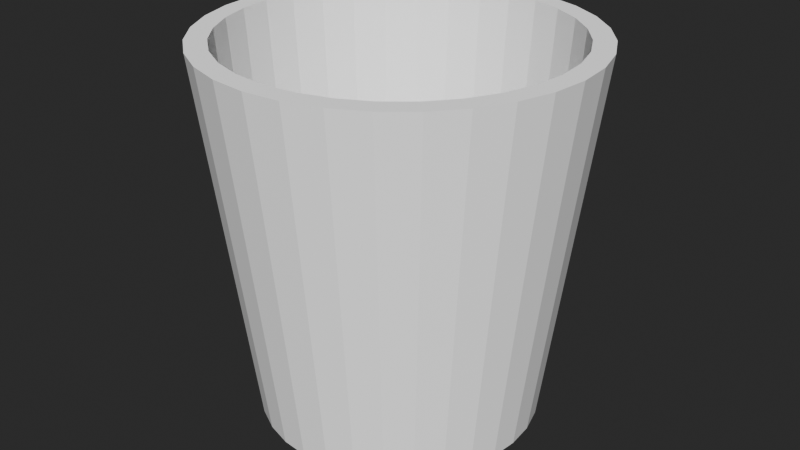 # Source: bucket.blend  (saved by Blender 4.4.30; exported with 4.5.12 LTS)
import bpy
from mathutils import Matrix  # noqa: F401  (used for matrix-valued properties, if any)

bpy.ops.wm.read_factory_settings(use_empty=True)
scene = bpy.context.scene
scene.name = 'Scene'

# ---- collections
col_collection = bpy.data.collections.new('Collection'); scene.collection.children.link(col_collection)

# ---- world
world_world = bpy.data.worlds.new('World'); scene.world = world_world
world_world.use_nodes = True; world_world.node_tree.nodes.clear()
_N = world_world.node_tree.nodes; _L = world_world.node_tree.links
n0 = _N.new('ShaderNodeOutputWorld'); n0.name = 'World Output'; n0.location = (300, 300)
n1 = _N.new('ShaderNodeBackground'); n1.name = 'Background'; n1.location = (10, 300)
n1.inputs[0].default_value = (0.05088, 0.05088, 0.05088, 1.0)
_L.new(n1.outputs[0], n0.inputs[0])
n0.is_active_output = True
world_world.color = (0.05088, 0.05088, 0.05088)
world_world.sun_shadow_jitter_overblur = 0.0

# ---- meshes
me_cylinder = bpy.data.meshes.new('Cylinder')
me_cylinder.from_pydata([(3.036e-09, 0.7493, -1.0), (0.0, 0.8887, 1.0), (0.1462, 0.7349, -1.0), (0.1734, 0.8716, 1.0), (0.2867, 0.6922, -1.0), (0.3401, 0.821, 1.0), (0.4163, 0.623, -1.0), (0.4937, 0.7389, 1.0), (0.5298, 0.5298, -1.0), (0.6284, 0.6284, 1.0), (0.623, 0.4163, -1.0), (0.7389, 0.4937, 1.0), (0.6922, 0.2867, -1.0), (0.821, 0.3401, 1.0), (0.7349, 0.1462, -1.0), (0.8716, 0.1734, 1.0), (0.7493, 3.736e-09, -1.0), (0.8887, 0.0, 1.0), (0.7349, -0.1462, -1.0), (0.8716, -0.1734, 1.0), (0.6922, -0.2867, -1.0), (0.821, -0.3401, 1.0), (0.623, -0.4163, -1.0), (0.7389, -0.4937, 1.0), (0.5298, -0.5298, -1.0), (0.6284, -0.6284, 1.0), (0.4163, -0.623, -1.0), (0.4937, -0.7389, 1.0), (0.2867, -0.6922, -1.0), (0.3401, -0.821, 1.0), (0.1462, -0.7349, -1.0), (0.1734, -0.8716, 1.0), (3.036e-09, -0.7493, -1.0), (0.0, -0.8887, 1.0), (-0.1462, -0.7349, -1.0), (-0.1734, -0.8716, 1.0), (-0.2867, -0.6922, -1.0), (-0.3401, -0.821, 1.0), (-0.4163, -0.623, -1.0), (-0.4937, -0.7389, 1.0), (-0.5298, -0.5298, -1.0), (-0.6284, -0.6284, 1.0), (-0.623, -0.4163, -1.0), (-0.7389, -0.4937, 1.0), (-0.6922, -0.2867, -1.0), (-0.821, -0.3401, 1.0), (-0.7349, -0.1462, -1.0), (-0.8716, -0.1734, 1.0), (-0.7493, 3.736e-09, -1.0), (-0.8887, 0.0, 1.0), (-0.7349, 0.1462, -1.0), (-0.8716, 0.1734, 1.0), (-0.6922, 0.2867, -1.0), (-0.821, 0.3401, 1.0), (-0.623, 0.4163, -1.0), (-0.7389, 0.4937, 1.0), (-0.5298, 0.5298, -1.0), (-0.6284, 0.6284, 1.0), (-0.4163, 0.623, -1.0), (-0.4937, 0.7389, 1.0), (-0.2867, 0.6922, -1.0), (-0.3401, 0.821, 1.0), (-0.1462, 0.7349, -1.0), (-0.1734, 0.8716, 1.0), (0.1951, 0.9808, 1.0), (0.0, 1.0, 1.0), (0.3827, 0.9239, 1.0), (0.5556, 0.8315, 1.0), (0.7071, 0.7071, 1.0), (0.8315, 0.5556, 1.0), (0.9239, 0.3827, 1.0), (0.9808, 0.1951, 1.0), (1.0, 0.0, 1.0), (0.9808, -0.1951, 1.0), (0.9239, -0.3827, 1.0), (0.8315, -0.5556, 1.0), (0.7071, -0.7071, 1.0), (0.5556, -0.8315, 1.0), (0.3827, -0.9239, 1.0), (0.1951, -0.9808, 1.0), (0.0, -1.0, 1.0), (-0.1951, -0.9808, 1.0), (-0.3827, -0.9239, 1.0), (-0.5556, -0.8315, 1.0), (-0.7071, -0.7071, 1.0), (-0.8315, -0.5556, 1.0), (-0.9239, -0.3827, 1.0), (-0.9808, -0.1951, 1.0), (-1.0, 0.0, 1.0), (-0.9808, 0.1951, 1.0), (-0.9239, 0.3827, 1.0), (-0.8315, 0.5556, 1.0), (-0.7071, 0.7071, 1.0), (-0.5556, 0.8315, 1.0), (-0.3827, 0.9239, 1.0), (-0.1951, 0.9808, 1.0), (0.151, 0.7592, -0.5864), (2.127e-08, 0.7741, -0.5864), (0.2962, 0.7151, -0.5864), (0.43, 0.6436, -0.5864), (0.5473, 0.5473, -0.5864), (0.6436, 0.43, -0.5864), (0.7151, 0.2962, -0.5864), (0.7592, 0.151, -0.5864), (0.7741, -7.206e-10, -0.5864), (0.7592, -0.151, -0.5864), (0.7151, -0.2962, -0.5864), (0.6436, -0.43, -0.5864), (0.5473, -0.5473, -0.5864), (0.43, -0.6436, -0.5864), (0.2962, -0.7151, -0.5864), (0.151, -0.7592, -0.5864), (2.127e-08, -0.7741, -0.5864), (-0.151, -0.7592, -0.5864), (-0.2962, -0.7151, -0.5864), (-0.43, -0.6436, -0.5864), (-0.5473, -0.5473, -0.5864), (-0.6436, -0.43, -0.5864), (-0.7151, -0.2962, -0.5864), (-0.7592, -0.151, -0.5864), (-0.7741, -7.206e-10, -0.5864), (-0.7592, 0.151, -0.5864), (-0.7151, 0.2962, -0.5864), (-0.6436, 0.43, -0.5864), (-0.5473, 0.5473, -0.5864), (-0.43, 0.6436, -0.5864), (-0.2962, 0.7151, -0.5864), (-0.151, 0.7592, -0.5864)], [], [(0, 65, 64, 2), (2, 64, 66, 4), (4, 66, 67, 6), (6, 67, 68, 8), (8, 68, 69, 10), (10, 69, 70, 12), (12, 70, 71, 14), (14, 71, 72, 16), (16, 72, 73, 18), (18, 73, 74, 20), (20, 74, 75, 22), (22, 75, 76, 24), (24, 76, 77, 26), (26, 77, 78, 28), (28, 78, 79, 30), (30, 79, 80, 32), (32, 80, 81, 34), (34, 81, 82, 36), (36, 82, 83, 38), (38, 83, 84, 40), (40, 84, 85, 42), (42, 85, 86, 44), (44, 86, 87, 46), (46, 87, 88, 48), (48, 88, 89, 50), (50, 89, 90, 52), (52, 90, 91, 54), (54, 91, 92, 56), (56, 92, 93, 58), (58, 93, 94, 60), (45, 43, 117, 118), (60, 94, 95, 62), (62, 95, 65, 0), (0, 2, 4, 6, 8, 10, 12, 14, 16, 18, 20, 22, 24, 26, 28, 30, 32, 34, 36, 38, 40, 42, 44, 46, 48, 50, 52, 54, 56, 58, 60, 62), (1, 3, 64, 65), (3, 5, 66, 64), (5, 7, 67, 66), (7, 9, 68, 67), (9, 11, 69, 68), (11, 13, 70, 69), (13, 15, 71, 70), (15, 17, 72, 71), (17, 19, 73, 72), (19, 21, 74, 73), (21, 23, 75, 74), (23, 25, 76, 75), (25, 27, 77, 76), (27, 29, 78, 77), (29, 31, 79, 78), (31, 33, 80, 79), (33, 35, 81, 80), (35, 37, 82, 81), (37, 39, 83, 82), (39, 41, 84, 83), (41, 43, 85, 84), (43, 45, 86, 85), (45, 47, 87, 86), (47, 49, 88, 87), (49, 51, 89, 88), (51, 53, 90, 89), (53, 55, 91, 90), (55, 57, 92, 91), (57, 59, 93, 92), (59, 61, 94, 93), (61, 63, 95, 94), (63, 1, 65, 95), (96, 97, 127, 126, 125, 124, 123, 122, 121, 120, 119, 118, 117, 116, 115, 114, 113, 112, 111, 110, 109, 108, 107, 106, 105, 104, 103, 102, 101, 100, 99, 98), (19, 17, 104, 105), (47, 45, 118, 119), (21, 19, 105, 106), (49, 47, 119, 120), (23, 21, 106, 107), (51, 49, 120, 121), (25, 23, 107, 108), (53, 51, 121, 122), (27, 25, 108, 109), (55, 53, 122, 123), (29, 27, 109, 110), (3, 1, 97, 96), (57, 55, 123, 124), (31, 29, 110, 111), (5, 3, 96, 98), (59, 57, 124, 125), (33, 31, 111, 112), (7, 5, 98, 99), (61, 59, 125, 126), (35, 33, 112, 113), (9, 7, 99, 100), (63, 61, 126, 127), (37, 35, 113, 114), (11, 9, 100, 101), (1, 63, 127, 97), (39, 37, 114, 115), (13, 11, 101, 102), (41, 39, 115, 116), (15, 13, 102, 103), (43, 41, 116, 117), (17, 15, 103, 104)])
_uv = me_cylinder.uv_layers.new(name='UVMap')
_uv.uv.foreach_set('vector', [1.0, 0.5, 1.0, 1.0, 0.9688, 1.0, 0.9688, 0.5, 0.9688, 0.5, 0.9688, 1.0, 0.9375, 1.0, 0.9375, 0.5, 0.9375, 0.5, 0.9375, 1.0, 0.9062, 1.0, 0.9062, 0.5, 0.9062, 0.5, 0.9062, 1.0, 0.875, 1.0, 0.875, 0.5, 0.875, 0.5, 0.875, 1.0, 0.8438, 1.0, 0.8438, 0.5, 0.8438, 0.5, 0.8438, 1.0, 0.8125, 1.0, 0.8125, 0.5, 0.8125, 0.5, 0.8125, 1.0, 0.7812, 1.0, 0.7812, 0.5, 0.7812, 0.5, 0.7812, 1.0, 0.75, 1.0, 0.75, 0.5, 0.75, 0.5, 0.75, 1.0, 0.7188, 1.0, 0.7188, 0.5, 0.7188, 0.5, 0.7188, 1.0, 0.6875, 1.0, 0.6875, 0.5, 0.6875, 0.5, 0.6875, 1.0, 0.6562, 1.0, 0.6562, 0.5, 0.6562, 0.5, 0.6562, 1.0, 0.625, 1.0, 0.625, 0.5, 0.625, 0.5, 0.625, 1.0, 0.5938, 1.0, 0.5938, 0.5, 0.5938, 0.5, 0.5938, 1.0, 0.5625, 1.0, 0.5625, 0.5, 0.5625, 0.5, 0.5625, 1.0, 0.5312, 1.0, 0.5312, 0.5, 0.5312, 0.5, 0.5312, 1.0, 0.5, 1.0, 0.5, 0.5, 0.5, 0.5, 0.5, 1.0, 0.4688, 1.0, 0.4688, 0.5, 0.4688, 0.5, 0.4688, 1.0, 0.4375, 1.0, 0.4375, 0.5, 0.4375, 0.5, 0.4375, 1.0, 0.4062, 1.0, 0.4062, 0.5, 0.4062, 0.5, 0.4062, 1.0, 0.375, 1.0, 0.375, 0.5, 0.375, 0.5, 0.375, 1.0, 0.3438, 1.0, 0.3438, 0.5, 0.3438, 0.5, 0.3438, 1.0, 0.3125, 1.0, 0.3125, 0.5, 0.3125, 0.5, 0.3125, 1.0, 0.2812, 1.0, 0.2812, 0.5, 0.2812, 0.5, 0.2812, 1.0, 0.25, 1.0, 0.25, 0.5, 0.25, 0.5, 0.25, 1.0, 0.2188, 1.0, 0.2188, 0.5, 0.2188, 0.5, 0.2188, 1.0, 0.1875, 1.0, 0.1875, 0.5, 0.1875, 0.5, 0.1875, 1.0, 0.1562, 1.0, 0.1562, 0.5, 0.1562, 0.5, 0.1562, 1.0, 0.125, 1.0, 0.125, 0.5, 0.125, 0.5, 0.125, 1.0, 0.09375, 1.0, 0.09375, 0.5, 0.09375, 0.5, 0.09375, 1.0, 0.0625, 1.0, 0.0625, 0.5, 0.05295, 0.1684, 0.07266, 0.1315, 0.07266, 0.1315, 0.05295, 0.1684, 0.0625, 0.5, 0.0625, 1.0, 0.03125, 1.0, 0.03125, 0.5, 0.03125, 0.5, 0.03125, 1.0, 0.0, 1.0, 0.0, 0.5, 0.75, 0.49, 0.7968, 0.4854, 0.8418, 0.4717, 0.8833, 0.4496, 0.9197, 0.4197, 0.9496, 0.3833, 0.9717, 0.3418, 0.9854, 0.2968, 0.99, 0.25, 0.9854, 0.2032, 0.9717, 0.1582, 0.9496, 0.1167, 0.9197, 0.08029, 0.8833, 0.05045, 0.8418, 0.02827, 0.7968, 0.01461, 0.75, 0.01, 0.7032, 0.01461, 0.6582, 0.02827, 0.6167, 0.05045, 0.5803, 0.08029, 0.5504, 0.1167, 0.5283, 0.1582, 0.5146, 0.2032, 0.51, 0.25, 0.5146, 0.2968, 0.5283, 0.3418, 0.5504, 0.3833, 0.5803, 0.4197, 0.6167, 0.4496, 0.6582, 0.4717, 0.7032, 0.4854, 0.25, 0.4633, 0.2916, 0.4592, 0.2968, 0.4854, 0.25, 0.49, 0.2916, 0.4592, 0.3316, 0.447, 0.3418, 0.4717, 0.2968, 0.4854, 0.3316, 0.447, 0.3685, 0.4273, 0.3833, 0.4496, 0.3418, 0.4717, 0.3685, 0.4273, 0.4008, 0.4008, 0.4197, 0.4197, 0.3833, 0.4496, 0.4008, 0.4008, 0.4273, 0.3685, 0.4496, 0.3833, 0.4197, 0.4197, 0.4273, 0.3685, 0.447, 0.3316, 0.4717, 0.3418, 0.4496, 0.3833, 0.447, 0.3316, 0.4592, 0.2916, 0.4854, 0.2968, 0.4717, 0.3418, 0.4592, 0.2916, 0.4633, 0.25, 0.49, 0.25, 0.4854, 0.2968, 0.4633, 0.25, 0.4592, 0.2084, 0.4854, 0.2032, 0.49, 0.25, 0.4592, 0.2084, 0.447, 0.1684, 0.4717, 0.1582, 0.4854, 0.2032, 0.447, 0.1684, 0.4273, 0.1315, 0.4496, 0.1167, 0.4717, 0.1582, 0.4273, 0.1315, 0.4008, 0.09919, 0.4197, 0.08029, 0.4496, 0.1167, 0.4008, 0.09919, 0.3685, 0.07266, 0.3833, 0.05045, 0.4197, 0.08029, 0.3685, 0.07266, 0.3316, 0.05295, 0.3418, 0.02827, 0.3833, 0.05045, 0.3316, 0.05295, 0.2916, 0.04082, 0.2968, 0.01461, 0.3418, 0.02827, 0.2916, 0.04082, 0.25, 0.03672, 0.25, 0.01, 0.2968, 0.01461, 0.25, 0.03672, 0.2084, 0.04082, 0.2032, 0.01461, 0.25, 0.01, 0.2084, 0.04082, 0.1684, 0.05295, 0.1582, 0.02827, 0.2032, 0.01461, 0.1684, 0.05295, 0.1315, 0.07266, 0.1167, 0.05045, 0.1582, 0.02827, 0.1315, 0.07266, 0.09919, 0.09919, 0.08029, 0.08029, 0.1167, 0.05045, 0.09919, 0.09919, 0.07266, 0.1315, 0.05045, 0.1167, 0.08029, 0.08029, 0.07266, 0.1315, 0.05295, 0.1684, 0.02827, 0.1582, 0.05045, 0.1167, 0.05295, 0.1684, 0.04082, 0.2084, 0.01461, 0.2032, 0.02827, 0.1582, 0.04082, 0.2084, 0.03672, 0.25, 0.01, 0.25, 0.01461, 0.2032, 0.03672, 0.25, 0.04082, 0.2916, 0.01461, 0.2968, 0.01, 0.25, 0.04082, 0.2916, 0.05295, 0.3316, 0.02827, 0.3418, 0.01461, 0.2968, 0.05295, 0.3316, 0.07266, 0.3685, 0.05045, 0.3833, 0.02827, 0.3418, 0.07266, 0.3685, 0.09919, 0.4008, 0.08029, 0.4197, 0.05045, 0.3833, 0.09919, 0.4008, 0.1315, 0.4273, 0.1167, 0.4496, 0.08029, 0.4197, 0.1315, 0.4273, 0.1684, 0.447, 0.1582, 0.4717, 0.1167, 0.4496, 0.1684, 0.447, 0.2084, 0.4592, 0.2032, 0.4854, 0.1582, 0.4717, 0.2084, 0.4592, 0.25, 0.4633, 0.25, 0.49, 0.2032, 0.4854, 0.2916, 0.4592, 0.25, 0.4633, 0.2084, 0.4592, 0.1684, 0.447, 0.1315, 0.4273, 0.09919, 0.4008, 0.07266, 0.3685, 0.05295, 0.3316, 0.04082, 0.2916, 0.03672, 0.25, 0.04082, 0.2084, 0.05295, 0.1684, 0.07266, 0.1315, 0.09919, 0.09919, 0.1315, 0.07266, 0.1684, 0.05295, 0.2084, 0.04082, 0.25, 0.03672, 0.2916, 0.04082, 0.3316, 0.05295, 0.3685, 0.07266, 0.4008, 0.09919, 0.4273, 0.1315, 0.447, 0.1684, 0.4592, 0.2084, 0.4633, 0.25, 0.4592, 0.2916, 0.447, 0.3316, 0.4273, 0.3685, 0.4008, 0.4008, 0.3685, 0.4273, 0.3316, 0.447, 0.4592, 0.2084, 0.4633, 0.25, 0.4633, 0.25, 0.4592, 0.2084, 0.04082, 0.2084, 0.05295, 0.1684, 0.05295, 0.1684, 0.04082, 0.2084, 0.447, 0.1684, 0.4592, 0.2084, 0.4592, 0.2084, 0.447, 0.1684, 0.03672, 0.25, 0.04082, 0.2084, 0.04082, 0.2084, 0.03672, 0.25, 0.4273, 0.1315, 0.447, 0.1684, 0.447, 0.1684, 0.4273, 0.1315, 0.04082, 0.2916, 0.03672, 0.25, 0.03672, 0.25, 0.04082, 0.2916, 0.4008, 0.09919, 0.4273, 0.1315, 0.4273, 0.1315, 0.4008, 0.09919, 0.05295, 0.3316, 0.04082, 0.2916, 0.04082, 0.2916, 0.05295, 0.3316, 0.3685, 0.07266, 0.4008, 0.09919, 0.4008, 0.09919, 0.3685, 0.07266, 0.07266, 0.3685, 0.05295, 0.3316, 0.05295, 0.3316, 0.07266, 0.3685, 0.3316, 0.05295, 0.3685, 0.07266, 0.3685, 0.07266, 0.3316, 0.05295, 0.2916, 0.4592, 0.25, 0.4633, 0.25, 0.4633, 0.2916, 0.4592, 0.09919, 0.4008, 0.07266, 0.3685, 0.07266, 0.3685, 0.09919, 0.4008, 0.2916, 0.04082, 0.3316, 0.05295, 0.3316, 0.05295, 0.2916, 0.04082, 0.3316, 0.447, 0.2916, 0.4592, 0.2916, 0.4592, 0.3316, 0.447, 0.1315, 0.4273, 0.09919, 0.4008, 0.09919, 0.4008, 0.1315, 0.4273, 0.25, 0.03672, 0.2916, 0.04082, 0.2916, 0.04082, 0.25, 0.03672, 0.3685, 0.4273, 0.3316, 0.447, 0.3316, 0.447, 0.3685, 0.4273, 0.1684, 0.447, 0.1315, 0.4273, 0.1315, 0.4273, 0.1684, 0.447, 0.2084, 0.04082, 0.25, 0.03672, 0.25, 0.03672, 0.2084, 0.04082, 0.4008, 0.4008, 0.3685, 0.4273, 0.3685, 0.4273, 0.4008, 0.4008, 0.2084, 0.4592, 0.1684, 0.447, 0.1684, 0.447, 0.2084, 0.4592, 0.1684, 0.05295, 0.2084, 0.04082, 0.2084, 0.04082, 0.1684, 0.05295, 0.4273, 0.3685, 0.4008, 0.4008, 0.4008, 0.4008, 0.4273, 0.3685, 0.25, 0.4633, 0.2084, 0.4592, 0.2084, 0.4592, 0.25, 0.4633, 0.1315, 0.07266, 0.1684, 0.05295, 0.1684, 0.05295, 0.1315, 0.07266, 0.447, 0.3316, 0.4273, 0.3685, 0.4273, 0.3685, 0.447, 0.3316, 0.09919, 0.09919, 0.1315, 0.07266, 0.1315, 0.07266, 0.09919, 0.09919, 0.4592, 0.2916, 0.447, 0.3316, 0.447, 0.3316, 0.4592, 0.2916, 0.07266, 0.1315, 0.09919, 0.09919, 0.09919, 0.09919, 0.07266, 0.1315, 0.4633, 0.25, 0.4592, 0.2916, 0.4592, 0.2916, 0.4633, 0.25])
me_cylinder.update()

# ---- objects
ob_cylinder = bpy.data.objects.new('Cylinder', me_cylinder)

# ---- transforms, parenting, visibility, modifiers, constraints
ob_cylinder.location = (0.0, 0.0, 0.0)
ob_cylinder.scale = (0.2, 0.2, 0.2)

# ---- collection membership
col_collection.objects.link(ob_cylinder)

# ---- scene / render settings (as saved in the file)
scene.frame_start = 1; scene.frame_end = 250; scene.frame_set(1)
scene.render.engine = 'BLENDER_EEVEE_NEXT'
scene.render.use_persistent_data = True
scene.cycles.samples = 256
scene.cycles.time_limit = 5.0
scene.eevee.taa_samples = 8
scene.eevee.taa_render_samples = 8
scene.view_settings.look = 'AgX - High Contrast'
bpy.context.view_layer.update()

# ---- added for rendering (the .blend has no active camera and no usable light): camera, sun
cam_auto = bpy.data.cameras.new('AutoCamera')
cam_auto.lens = 50.0
cam_auto.sensor_width = 36.0
cam_auto.clip_end = 1000.0
ob_auto_camera = bpy.data.objects.new('AutoCamera', cam_auto)
scene.collection.objects.link(ob_auto_camera)
ob_auto_camera.location = (0.641014, -0.769217, 0.512812)
ob_auto_camera.rotation_euler = (1.09748, -7.21219e-08, 0.694738)
scene.camera = ob_auto_camera
light_auto_sun = bpy.data.lights.new('AutoSun', 'SUN')
light_auto_sun.energy = 3.0
light_auto_sun.angle = 0.0523599
ob_auto_sun = bpy.data.objects.new('AutoSun', light_auto_sun)
scene.collection.objects.link(ob_auto_sun)
ob_auto_sun.rotation_euler = (0.872665, 0.174533, 0.523599)
bpy.context.view_layer.update()
